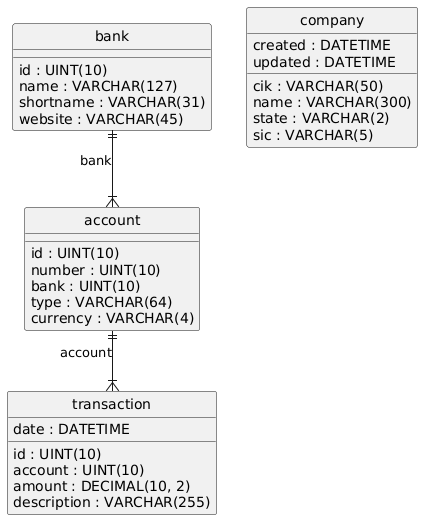

The diagram above was rendered by PlantUML. Its source (embedded in the PNG):
@startuml
hide circle
skinparam linetype ortho

entity "account" as account {
  id : UINT(10)
  number : UINT(10)
  bank : UINT(10)
  type : VARCHAR(64)
  currency : VARCHAR(4)
}

entity "bank" as bank {
  id : UINT(10)
  name : VARCHAR(127)
  shortname : VARCHAR(31)
  website : VARCHAR(45)
}

entity "transaction" as transaction {
  id : UINT(10)
  account : UINT(10)
  date : DATETIME
  amount : DECIMAL(10, 2)
  description : VARCHAR(255)
}

entity "company" as company {
  cik : VARCHAR(50)
  name : VARCHAR(300)
  state : VARCHAR(2)
  sic : VARCHAR(5)
  created : DATETIME
  updated : DATETIME
}

bank ||--|{ account : "bank"
account ||--|{ transaction : "account"
@enduml